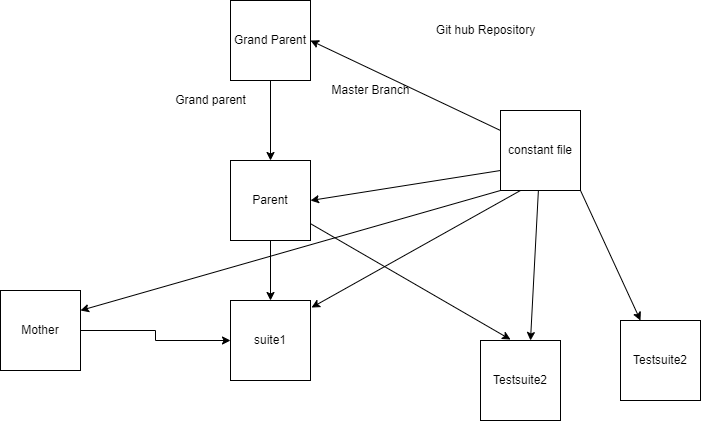

The diagram above was exported from draw.io. Its source (the exported page's mxGraphModel, read from the mxfile embedded in the PNG):
<mxGraphModel dx="2912" dy="762" grid="1" gridSize="10" guides="1" tooltips="1" connect="1" arrows="1" fold="1" page="1" pageScale="1" pageWidth="850" pageHeight="1100" math="0" shadow="0">
  <root>
    <mxCell id="0" />
    <mxCell id="1" parent="0" />
    <mxCell id="kuNTlvurcdR5rfOVakd_-15" value="Git hub Repository" style="text;html=1;align=center;verticalAlign=middle;resizable=0;points=[];autosize=1;" parent="1" vertex="1">
      <mxGeometry x="400" y="190" width="110" height="20" as="geometry" />
    </mxCell>
    <mxCell id="kuNTlvurcdR5rfOVakd_-16" value="Master Branch" style="text;html=1;align=center;verticalAlign=middle;resizable=0;points=[];autosize=1;" parent="1" vertex="1">
      <mxGeometry x="295" y="250" width="90" height="20" as="geometry" />
    </mxCell>
    <mxCell id="kuNTlvurcdR5rfOVakd_-20" value="Grand parent" style="text;html=1;align=center;verticalAlign=middle;resizable=0;points=[];autosize=1;" parent="1" vertex="1">
      <mxGeometry x="135" y="260" width="90" height="20" as="geometry" />
    </mxCell>
    <mxCell id="aZX4uEePmarqBaf4AF-w-8" value="" style="edgeStyle=orthogonalEdgeStyle;rounded=0;orthogonalLoop=1;jettySize=auto;html=1;" parent="1" source="aZX4uEePmarqBaf4AF-w-1" target="aZX4uEePmarqBaf4AF-w-2" edge="1">
      <mxGeometry relative="1" as="geometry" />
    </mxCell>
    <mxCell id="aZX4uEePmarqBaf4AF-w-1" value="Grand Parent" style="whiteSpace=wrap;html=1;aspect=fixed;" parent="1" vertex="1">
      <mxGeometry x="200" y="170" width="80" height="80" as="geometry" />
    </mxCell>
    <mxCell id="aZX4uEePmarqBaf4AF-w-10" value="" style="edgeStyle=orthogonalEdgeStyle;rounded=0;orthogonalLoop=1;jettySize=auto;html=1;" parent="1" source="aZX4uEePmarqBaf4AF-w-2" target="aZX4uEePmarqBaf4AF-w-9" edge="1">
      <mxGeometry relative="1" as="geometry" />
    </mxCell>
    <mxCell id="aZX4uEePmarqBaf4AF-w-2" value="Parent" style="whiteSpace=wrap;html=1;aspect=fixed;" parent="1" vertex="1">
      <mxGeometry x="200" y="330" width="80" height="80" as="geometry" />
    </mxCell>
    <mxCell id="aZX4uEePmarqBaf4AF-w-9" value="suite1" style="whiteSpace=wrap;html=1;aspect=fixed;" parent="1" vertex="1">
      <mxGeometry x="200" y="470" width="80" height="80" as="geometry" />
    </mxCell>
    <mxCell id="aZX4uEePmarqBaf4AF-w-11" value="constant file" style="whiteSpace=wrap;html=1;aspect=fixed;" parent="1" vertex="1">
      <mxGeometry x="470" y="280" width="80" height="80" as="geometry" />
    </mxCell>
    <mxCell id="aZX4uEePmarqBaf4AF-w-13" value="" style="edgeStyle=orthogonalEdgeStyle;rounded=0;orthogonalLoop=1;jettySize=auto;html=1;" parent="1" source="aZX4uEePmarqBaf4AF-w-12" target="aZX4uEePmarqBaf4AF-w-9" edge="1">
      <mxGeometry relative="1" as="geometry" />
    </mxCell>
    <mxCell id="aZX4uEePmarqBaf4AF-w-12" value="Mother" style="whiteSpace=wrap;html=1;aspect=fixed;" parent="1" vertex="1">
      <mxGeometry x="-30" y="460" width="80" height="80" as="geometry" />
    </mxCell>
    <mxCell id="aZX4uEePmarqBaf4AF-w-16" value="" style="endArrow=classic;html=1;rounded=0;entryX=1.013;entryY=0.088;entryDx=0;entryDy=0;entryPerimeter=0;exitX=0.25;exitY=1;exitDx=0;exitDy=0;" parent="1" source="aZX4uEePmarqBaf4AF-w-11" target="aZX4uEePmarqBaf4AF-w-9" edge="1">
      <mxGeometry width="50" height="50" relative="1" as="geometry">
        <mxPoint x="1010" y="420" as="sourcePoint" />
        <mxPoint x="1060" y="370" as="targetPoint" />
      </mxGeometry>
    </mxCell>
    <mxCell id="aZX4uEePmarqBaf4AF-w-18" value="Testsuite2" style="whiteSpace=wrap;html=1;aspect=fixed;" parent="1" vertex="1">
      <mxGeometry x="450" y="510" width="80" height="80" as="geometry" />
    </mxCell>
    <mxCell id="aZX4uEePmarqBaf4AF-w-19" value="" style="endArrow=classic;html=1;rounded=0;entryX=0.375;entryY=-0.012;entryDx=0;entryDy=0;entryPerimeter=0;" parent="1" source="aZX4uEePmarqBaf4AF-w-2" target="aZX4uEePmarqBaf4AF-w-18" edge="1">
      <mxGeometry width="50" height="50" relative="1" as="geometry">
        <mxPoint x="1010" y="420" as="sourcePoint" />
        <mxPoint x="1060" y="370" as="targetPoint" />
      </mxGeometry>
    </mxCell>
    <mxCell id="80E6VydKG-OAEhP5dpYJ-1" value="" style="endArrow=classic;html=1;rounded=0;entryX=0.625;entryY=0;entryDx=0;entryDy=0;entryPerimeter=0;" edge="1" parent="1" source="aZX4uEePmarqBaf4AF-w-11" target="aZX4uEePmarqBaf4AF-w-18">
      <mxGeometry width="50" height="50" relative="1" as="geometry">
        <mxPoint x="400" y="420" as="sourcePoint" />
        <mxPoint x="450" y="370" as="targetPoint" />
      </mxGeometry>
    </mxCell>
    <mxCell id="80E6VydKG-OAEhP5dpYJ-2" value="" style="endArrow=classic;html=1;rounded=0;entryX=1;entryY=0.5;entryDx=0;entryDy=0;exitX=0;exitY=0.25;exitDx=0;exitDy=0;" edge="1" parent="1" source="aZX4uEePmarqBaf4AF-w-11" target="aZX4uEePmarqBaf4AF-w-1">
      <mxGeometry width="50" height="50" relative="1" as="geometry">
        <mxPoint x="460" y="330" as="sourcePoint" />
        <mxPoint x="450" y="370" as="targetPoint" />
      </mxGeometry>
    </mxCell>
    <mxCell id="80E6VydKG-OAEhP5dpYJ-3" value="" style="endArrow=classic;html=1;rounded=0;entryX=1;entryY=0.5;entryDx=0;entryDy=0;exitX=0;exitY=0.75;exitDx=0;exitDy=0;" edge="1" parent="1" source="aZX4uEePmarqBaf4AF-w-11" target="aZX4uEePmarqBaf4AF-w-2">
      <mxGeometry width="50" height="50" relative="1" as="geometry">
        <mxPoint x="400" y="420" as="sourcePoint" />
        <mxPoint x="450" y="370" as="targetPoint" />
      </mxGeometry>
    </mxCell>
    <mxCell id="80E6VydKG-OAEhP5dpYJ-4" value="Testsuite2" style="whiteSpace=wrap;html=1;aspect=fixed;" vertex="1" parent="1">
      <mxGeometry x="590" y="490" width="80" height="80" as="geometry" />
    </mxCell>
    <mxCell id="80E6VydKG-OAEhP5dpYJ-5" value="" style="endArrow=classic;html=1;rounded=0;entryX=0.25;entryY=0;entryDx=0;entryDy=0;exitX=1;exitY=1;exitDx=0;exitDy=0;" edge="1" parent="1" source="aZX4uEePmarqBaf4AF-w-11" target="80E6VydKG-OAEhP5dpYJ-4">
      <mxGeometry width="50" height="50" relative="1" as="geometry">
        <mxPoint x="400" y="420" as="sourcePoint" />
        <mxPoint x="450" y="370" as="targetPoint" />
      </mxGeometry>
    </mxCell>
    <mxCell id="80E6VydKG-OAEhP5dpYJ-6" value="" style="endArrow=classic;html=1;rounded=0;entryX=1;entryY=0.25;entryDx=0;entryDy=0;exitX=0;exitY=1;exitDx=0;exitDy=0;" edge="1" parent="1" source="aZX4uEePmarqBaf4AF-w-11" target="aZX4uEePmarqBaf4AF-w-12">
      <mxGeometry width="50" height="50" relative="1" as="geometry">
        <mxPoint x="400" y="420" as="sourcePoint" />
        <mxPoint x="450" y="370" as="targetPoint" />
      </mxGeometry>
    </mxCell>
  </root>
</mxGraphModel>